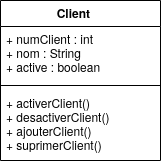

The diagram above was exported from draw.io. Its source (the exported page's mxGraphModel, read from the mxfile embedded in the PNG):
<mxGraphModel dx="1422" dy="740" grid="1" gridSize="10" guides="1" tooltips="1" connect="1" arrows="1" fold="1" page="1" pageScale="1" pageWidth="827" pageHeight="1169" math="0" shadow="0">
  <root>
    <mxCell id="0" />
    <mxCell id="1" parent="0" />
    <mxCell id="t5twXepk1S9TLKboTihu-2" value="Client    " style="swimlane;fontStyle=1;align=center;verticalAlign=top;childLayout=stackLayout;horizontal=1;startSize=26;horizontalStack=0;resizeParent=1;resizeParentMax=0;resizeLast=0;collapsible=1;marginBottom=0;" vertex="1" parent="1">
      <mxGeometry x="320" y="190" width="160" height="160" as="geometry">
        <mxRectangle x="320" y="190" width="90" height="30" as="alternateBounds" />
      </mxGeometry>
    </mxCell>
    <mxCell id="t5twXepk1S9TLKboTihu-3" value="+ numClient : int&#10;+ nom : String&#10;+ active : boolean&#10;&#10;" style="text;strokeColor=none;fillColor=none;align=left;verticalAlign=top;spacingLeft=4;spacingRight=4;overflow=hidden;rotatable=0;points=[[0,0.5],[1,0.5]];portConstraint=eastwest;" vertex="1" parent="t5twXepk1S9TLKboTihu-2">
      <mxGeometry y="26" width="160" height="54" as="geometry" />
    </mxCell>
    <mxCell id="t5twXepk1S9TLKboTihu-4" value="" style="line;strokeWidth=1;fillColor=none;align=left;verticalAlign=middle;spacingTop=-1;spacingLeft=3;spacingRight=3;rotatable=0;labelPosition=right;points=[];portConstraint=eastwest;strokeColor=inherit;" vertex="1" parent="t5twXepk1S9TLKboTihu-2">
      <mxGeometry y="80" width="160" height="10" as="geometry" />
    </mxCell>
    <mxCell id="t5twXepk1S9TLKboTihu-5" value="+ activerClient()&#10;+ desactiverClient()&#10;+ ajouterClient()&#10;+ suprimerClient()&#10;&#10;" style="text;strokeColor=none;fillColor=none;align=left;verticalAlign=top;spacingLeft=4;spacingRight=4;overflow=hidden;rotatable=0;points=[[0,0.5],[1,0.5]];portConstraint=eastwest;" vertex="1" parent="t5twXepk1S9TLKboTihu-2">
      <mxGeometry y="90" width="160" height="70" as="geometry" />
    </mxCell>
  </root>
</mxGraphModel>